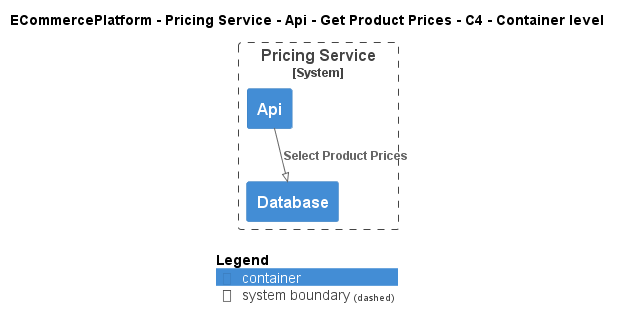

The diagram above was rendered by PlantUML. Its source (embedded in the PNG):
@startuml
!pragma layout smetana
!include ..\..\..\..\..\..\..\.c4s\C4_Container.puml

AddElementTag("c4interflow:lifecycle:new", $bgColor=green, $fontColor=#ffffff, $borderColor=green, $shadowing="False")
AddElementTag("c4interflow:lifecycle:changed", $bgColor=orange, $fontColor=#ffffff, $borderColor=orange, $shadowing="False")
AddElementTag("c4interflow:lifecycle:removed", $bgColor=red, $fontColor=#ffffff, $borderColor=red, $shadowing="False")

AddRelTag("c4interflow:lifecycle:new", $textColor=green, $lineColor=green)
AddRelTag("c4interflow:lifecycle:changed", $textColor=orange, $lineColor=orange)
AddRelTag("c4interflow:lifecycle:removed", $textColor=red, $lineColor=red)

SHOW_PERSON_PORTRAIT()
LAYOUT_TOP_DOWN()

skinparam linetype polyline

title ECommercePlatform - Pricing Service - Api - Get Product Prices - C4 - Container level


System_Boundary(ECommercePlatform.SoftwareSystems.PricingService, "Pricing Service") {
    Container(ECommercePlatform.SoftwareSystems.PricingService.Containers.Api, "Api", "", "")
    Container(ECommercePlatform.SoftwareSystems.PricingService.Containers.Database, "Database", "", "")
}

Rel(ECommercePlatform.SoftwareSystems.PricingService.Containers.Api, ECommercePlatform.SoftwareSystems.PricingService.Containers.Database, "Select Product Prices")


SHOW_LEGEND()
@enduml